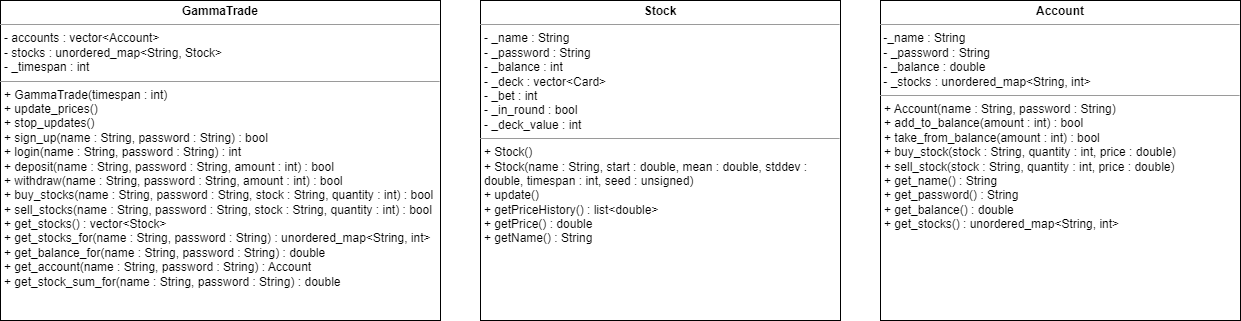

The diagram above was exported from draw.io. Its source (the exported page's mxGraphModel, read from the mxfile embedded in the PNG):
<mxGraphModel dx="1461" dy="686" grid="1" gridSize="10" guides="1" tooltips="1" connect="1" arrows="1" fold="1" page="1" pageScale="1" pageWidth="827" pageHeight="1169" math="0" shadow="0">
  <root>
    <mxCell id="0" />
    <mxCell id="1" parent="0" />
    <mxCell id="Lea8IH57JLJIbaSc_baa-24" value="&lt;p style=&quot;margin:0px;margin-top:4px;text-align:center;&quot;&gt;&lt;b&gt;GammaTrade&lt;/b&gt;&lt;/p&gt;&lt;hr size=&quot;1&quot;&gt;&lt;p style=&quot;margin:0px;margin-left:4px;&quot;&gt;- accounts : vector&amp;lt;Account&amp;gt;&amp;nbsp;&lt;/p&gt;&lt;p style=&quot;margin:0px;margin-left:4px;&quot;&gt;-&amp;nbsp;stocks : unordered_map&amp;lt;String, Stock&amp;gt;&amp;nbsp;&lt;/p&gt;&lt;p style=&quot;margin:0px;margin-left:4px;&quot;&gt;- _timespan : int&lt;/p&gt;&lt;hr size=&quot;1&quot;&gt;&lt;p style=&quot;margin:0px;margin-left:4px;&quot;&gt;+ GammaTrade(timespan : int)&lt;/p&gt;&lt;p style=&quot;margin:0px;margin-left:4px;&quot;&gt;+ update_prices()&lt;/p&gt;&lt;p style=&quot;margin:0px;margin-left:4px;&quot;&gt;+ stop_updates()&lt;/p&gt;&lt;p style=&quot;margin:0px;margin-left:4px;&quot;&gt;+ sign_up(name : String, password : String) : bool&lt;/p&gt;&lt;p style=&quot;margin:0px;margin-left:4px;&quot;&gt;+ login(name : String, password : String) : int&amp;nbsp;&lt;/p&gt;&lt;p style=&quot;margin:0px;margin-left:4px;&quot;&gt;+ deposit(name : String, password : String, amount : int) : bool&lt;/p&gt;&lt;p style=&quot;margin:0px;margin-left:4px;&quot;&gt;+ withdraw(name : String, password : String, amount : int) : bool&lt;/p&gt;&lt;p style=&quot;margin:0px;margin-left:4px;&quot;&gt;+ buy_stocks(name : String, password : String, stock : String, quantity : int) : bool&lt;/p&gt;&lt;p style=&quot;margin:0px;margin-left:4px;&quot;&gt;+ sell_stocks(name : String, password : String, stock : String, quantity : int) : bool&lt;/p&gt;&lt;p style=&quot;margin:0px;margin-left:4px;&quot;&gt;+ get_stocks() : vector&amp;lt;Stock&amp;gt;&lt;/p&gt;&lt;p style=&quot;margin:0px;margin-left:4px;&quot;&gt;+ get_stocks_for(name : String, password : String) : unordered_map&amp;lt;String, int&amp;gt;&lt;/p&gt;&lt;p style=&quot;margin:0px;margin-left:4px;&quot;&gt;+ get_balance_for(name : String, password : String) : double&lt;/p&gt;&lt;p style=&quot;margin:0px;margin-left:4px;&quot;&gt;+ get_account(name : String, password : String) : Account&lt;/p&gt;&lt;p style=&quot;margin:0px;margin-left:4px;&quot;&gt;+ get_stock_sum_for(name : String, password : String) : double&lt;/p&gt;" style="verticalAlign=top;align=left;overflow=fill;fontSize=12;fontFamily=Helvetica;html=1;whiteSpace=wrap;" parent="1" vertex="1">
      <mxGeometry x="160" y="40" width="440" height="320" as="geometry" />
    </mxCell>
    <mxCell id="LqpURru_f6iX8NWLQTbW-1" value="&lt;p style=&quot;margin:0px;margin-top:4px;text-align:center;&quot;&gt;&lt;b&gt;Stock&lt;/b&gt;&lt;/p&gt;&lt;hr size=&quot;1&quot;&gt;&lt;p style=&quot;margin:0px;margin-left:4px;&quot;&gt;- _name : String&lt;br&gt;&lt;/p&gt;&lt;p style=&quot;margin:0px;margin-left:4px;&quot;&gt;- _password : String&lt;/p&gt;&lt;p style=&quot;margin:0px;margin-left:4px;&quot;&gt;- _balance : int&lt;/p&gt;&lt;p style=&quot;margin:0px;margin-left:4px;&quot;&gt;- _deck : vector&amp;lt;Card&amp;gt;&lt;/p&gt;&lt;p style=&quot;margin:0px;margin-left:4px;&quot;&gt;- _bet : int&lt;/p&gt;&lt;p style=&quot;margin:0px;margin-left:4px;&quot;&gt;- _in_round : bool&lt;/p&gt;&lt;p style=&quot;margin:0px;margin-left:4px;&quot;&gt;- _deck_value : int&lt;/p&gt;&lt;hr size=&quot;1&quot;&gt;&lt;p style=&quot;margin:0px;margin-left:4px;&quot;&gt;+ Stock()&lt;/p&gt;&lt;p style=&quot;margin:0px;margin-left:4px;&quot;&gt;+ Stock(name : String, start : double, mean : double, stddev : double, timespan : int, seed : unsigned)&lt;/p&gt;&lt;p style=&quot;margin:0px;margin-left:4px;&quot;&gt;+ update()&lt;/p&gt;&lt;p style=&quot;margin:0px;margin-left:4px;&quot;&gt;+ getPriceHistory() : list&amp;lt;double&amp;gt;&lt;/p&gt;&lt;p style=&quot;margin:0px;margin-left:4px;&quot;&gt;+ getPrice() : double&lt;/p&gt;&lt;p style=&quot;margin:0px;margin-left:4px;&quot;&gt;+ getName() : String&lt;/p&gt;&lt;p style=&quot;margin:0px;margin-left:4px;&quot;&gt;&lt;br&gt;&lt;/p&gt;" style="verticalAlign=top;align=left;overflow=fill;fontSize=12;fontFamily=Helvetica;html=1;whiteSpace=wrap;" parent="1" vertex="1">
      <mxGeometry x="640" y="40" width="360" height="320" as="geometry" />
    </mxCell>
    <mxCell id="LqpURru_f6iX8NWLQTbW-2" value="&lt;p style=&quot;margin:0px;margin-top:4px;text-align:center;&quot;&gt;&lt;b&gt;Account&lt;/b&gt;&lt;/p&gt;&lt;hr size=&quot;1&quot;&gt;&lt;p style=&quot;margin:0px;margin-left:4px;&quot;&gt;&lt;/p&gt;&amp;nbsp;-_name : String&lt;br&gt;&amp;nbsp;- _password : String&lt;br&gt;&amp;nbsp;- _balance : double&amp;nbsp;&lt;br&gt;&amp;nbsp;- _stocks : unordered_map&amp;lt;String, int&amp;gt;&lt;br&gt;&lt;hr size=&quot;1&quot;&gt;&lt;p style=&quot;border-color: var(--border-color); margin: 0px 0px 0px 4px;&quot;&gt;+ Account(name : String, password : String)&lt;/p&gt;&lt;p style=&quot;border-color: var(--border-color); margin: 0px 0px 0px 4px;&quot;&gt;+ add_to_balance(amount : int) : bool&lt;/p&gt;&lt;p style=&quot;border-color: var(--border-color); margin: 0px 0px 0px 4px;&quot;&gt;+ take_from_balance(amount : int) : bool&lt;/p&gt;&lt;p style=&quot;border-color: var(--border-color); margin: 0px 0px 0px 4px;&quot;&gt;+ buy_stock(stock : String, quantity : int, price : double)&lt;/p&gt;&lt;p style=&quot;border-color: var(--border-color); margin: 0px 0px 0px 4px;&quot;&gt;+ sell_stock(stock : String, quantity : int, price : double)&lt;/p&gt;&lt;p style=&quot;margin:0px;margin-left:4px;&quot;&gt;+ get_name() : String&lt;br&gt;&lt;/p&gt;&lt;p style=&quot;margin:0px;margin-left:4px;&quot;&gt;+ get_password() : String&lt;/p&gt;&lt;p style=&quot;margin:0px;margin-left:4px;&quot;&gt;+ get_balance() : double&lt;/p&gt;&lt;p style=&quot;margin:0px;margin-left:4px;&quot;&gt;+ get_stocks() : unordered_map&amp;lt;String, int&amp;gt;&lt;/p&gt;" style="verticalAlign=top;align=left;overflow=fill;fontSize=12;fontFamily=Helvetica;html=1;whiteSpace=wrap;" parent="1" vertex="1">
      <mxGeometry x="1040" y="40" width="360" height="320" as="geometry" />
    </mxCell>
  </root>
</mxGraphModel>